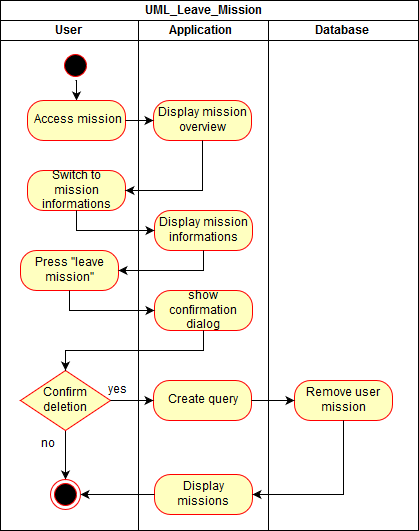

The diagram above was exported from draw.io. Its source (the exported page's mxGraphModel, read from the mxfile embedded in the PNG):
<mxGraphModel dx="1170" dy="618" grid="1" gridSize="10" guides="1" tooltips="1" connect="1" arrows="1" fold="1" page="1" pageScale="1" pageWidth="827" pageHeight="1169" background="#ffffff" math="0" shadow="0">
  <root>
    <mxCell id="0" />
    <mxCell id="1" parent="0" />
    <mxCell id="196" value="UML_Leave_Mission" style="swimlane;html=1;childLayout=stackLayout;resizeParent=1;resizeParentMax=0;startSize=20;" parent="1" vertex="1">
      <mxGeometry x="42" y="50" width="418" height="530" as="geometry" />
    </mxCell>
    <mxCell id="198" value="User" style="swimlane;html=1;startSize=20;" parent="196" vertex="1">
      <mxGeometry y="20" width="138" height="510" as="geometry" />
    </mxCell>
    <mxCell id="0bgWIoawne9eBWYGDAl5-202" style="edgeStyle=orthogonalEdgeStyle;rounded=0;orthogonalLoop=1;jettySize=auto;html=1;exitX=0.5;exitY=1;exitDx=0;exitDy=0;entryX=0.5;entryY=0;entryDx=0;entryDy=0;" edge="1" parent="198" source="200" target="9logoIvWm9bjticUwLTF-251">
      <mxGeometry relative="1" as="geometry" />
    </mxCell>
    <mxCell id="200" value="" style="ellipse;html=1;shape=startState;fillColor=#000000;strokeColor=#ff0000;" parent="198" vertex="1">
      <mxGeometry x="60" y="30" width="30" height="30" as="geometry" />
    </mxCell>
    <mxCell id="9logoIvWm9bjticUwLTF-251" value="Access mission" style="rounded=1;whiteSpace=wrap;html=1;arcSize=40;fillColor=#ffffc0;strokeColor=#ff0000;" parent="198" vertex="1">
      <mxGeometry x="27" y="80" width="98" height="40" as="geometry" />
    </mxCell>
    <mxCell id="9logoIvWm9bjticUwLTF-253" value="Switch to mission informations" style="rounded=1;whiteSpace=wrap;html=1;arcSize=40;fillColor=#ffffc0;strokeColor=#ff0000;" parent="198" vertex="1">
      <mxGeometry x="27" y="150" width="98" height="40" as="geometry" />
    </mxCell>
    <mxCell id="9logoIvWm9bjticUwLTF-277" style="edgeStyle=orthogonalEdgeStyle;rounded=0;orthogonalLoop=1;jettySize=auto;html=1;exitX=0.5;exitY=1;exitDx=0;exitDy=0;entryX=0.5;entryY=0;entryDx=0;entryDy=0;" parent="198" source="9logoIvWm9bjticUwLTF-267" target="9logoIvWm9bjticUwLTF-271" edge="1">
      <mxGeometry relative="1" as="geometry" />
    </mxCell>
    <mxCell id="9logoIvWm9bjticUwLTF-267" value="Confirm deletion" style="rhombus;whiteSpace=wrap;html=1;fillColor=#ffffc0;strokeColor=#ff0000;" parent="198" vertex="1">
      <mxGeometry x="20" y="350" width="90" height="60" as="geometry" />
    </mxCell>
    <mxCell id="9logoIvWm9bjticUwLTF-271" value="" style="ellipse;html=1;shape=endState;fillColor=#000000;strokeColor=#ff0000;" parent="198" vertex="1">
      <mxGeometry x="50" y="459" width="30" height="30" as="geometry" />
    </mxCell>
    <mxCell id="9logoIvWm9bjticUwLTF-285" value="no" style="text;html=1;strokeColor=none;fillColor=none;align=center;verticalAlign=middle;whiteSpace=wrap;rounded=0;" parent="198" vertex="1">
      <mxGeometry x="27" y="414" width="40" height="20" as="geometry" />
    </mxCell>
    <mxCell id="9logoIvWm9bjticUwLTF-293" value="yes" style="text;html=1;strokeColor=none;fillColor=none;align=center;verticalAlign=middle;whiteSpace=wrap;rounded=0;" parent="198" vertex="1">
      <mxGeometry x="96" y="360" width="40" height="20" as="geometry" />
    </mxCell>
    <mxCell id="0bgWIoawne9eBWYGDAl5-207" value="Press &quot;leave mission&quot;" style="rounded=1;whiteSpace=wrap;html=1;arcSize=40;fillColor=#ffffc0;strokeColor=#ff0000;" vertex="1" parent="198">
      <mxGeometry x="20" y="230" width="98" height="40" as="geometry" />
    </mxCell>
    <mxCell id="199" value="Application" style="swimlane;html=1;startSize=20;" parent="196" vertex="1">
      <mxGeometry x="138" y="20" width="130" height="510" as="geometry" />
    </mxCell>
    <mxCell id="9logoIvWm9bjticUwLTF-287" value="Create query" style="rounded=1;whiteSpace=wrap;html=1;arcSize=40;fillColor=#ffffc0;strokeColor=#ff0000;" parent="199" vertex="1">
      <mxGeometry x="15" y="360" width="98" height="40" as="geometry" />
    </mxCell>
    <mxCell id="9logoIvWm9bjticUwLTF-297" value="Display missions overview" style="rounded=1;whiteSpace=wrap;html=1;arcSize=40;fillColor=#ffffc0;strokeColor=#ff0000;" parent="199" vertex="1">
      <mxGeometry x="16" y="454" width="98" height="40" as="geometry" />
    </mxCell>
    <mxCell id="0bgWIoawne9eBWYGDAl5-200" value="Display mission informations" style="rounded=1;whiteSpace=wrap;html=1;arcSize=40;fillColor=#ffffc0;strokeColor=#ff0000;" vertex="1" parent="199">
      <mxGeometry x="16" y="190" width="98" height="40" as="geometry" />
    </mxCell>
    <mxCell id="0bgWIoawne9eBWYGDAl5-203" value="Display mission overview" style="rounded=1;whiteSpace=wrap;html=1;arcSize=40;fillColor=#ffffc0;strokeColor=#ff0000;" vertex="1" parent="199">
      <mxGeometry x="15" y="80" width="98" height="40" as="geometry" />
    </mxCell>
    <mxCell id="0bgWIoawne9eBWYGDAl5-209" value="show confirmation dialog" style="rounded=1;whiteSpace=wrap;html=1;arcSize=40;fillColor=#ffffc0;strokeColor=#ff0000;" vertex="1" parent="199">
      <mxGeometry x="16" y="270" width="98" height="40" as="geometry" />
    </mxCell>
    <mxCell id="9logoIvWm9bjticUwLTF-234" value="Database" style="swimlane;html=1;startSize=20;" parent="196" vertex="1">
      <mxGeometry x="268" y="20" width="150" height="510" as="geometry" />
    </mxCell>
    <mxCell id="9logoIvWm9bjticUwLTF-289" value="Remove user mission relations" style="rounded=1;whiteSpace=wrap;html=1;arcSize=40;fillColor=#ffffc0;strokeColor=#ff0000;" parent="9logoIvWm9bjticUwLTF-234" vertex="1">
      <mxGeometry x="26" y="360" width="98" height="40" as="geometry" />
    </mxCell>
    <mxCell id="9logoIvWm9bjticUwLTF-268" style="edgeStyle=orthogonalEdgeStyle;rounded=0;orthogonalLoop=1;jettySize=auto;html=1;exitX=0.5;exitY=1;exitDx=0;exitDy=0;entryX=0.5;entryY=0;entryDx=0;entryDy=0;" parent="196" source="0bgWIoawne9eBWYGDAl5-209" target="9logoIvWm9bjticUwLTF-267" edge="1">
      <mxGeometry relative="1" as="geometry">
        <mxPoint x="203" y="400" as="sourcePoint" />
      </mxGeometry>
    </mxCell>
    <mxCell id="9logoIvWm9bjticUwLTF-288" style="edgeStyle=orthogonalEdgeStyle;rounded=0;orthogonalLoop=1;jettySize=auto;html=1;exitX=1;exitY=0.5;exitDx=0;exitDy=0;entryX=0;entryY=0.5;entryDx=0;entryDy=0;" parent="196" source="9logoIvWm9bjticUwLTF-267" target="9logoIvWm9bjticUwLTF-287" edge="1">
      <mxGeometry relative="1" as="geometry" />
    </mxCell>
    <mxCell id="9logoIvWm9bjticUwLTF-291" style="edgeStyle=orthogonalEdgeStyle;rounded=0;orthogonalLoop=1;jettySize=auto;html=1;exitX=1;exitY=0.5;exitDx=0;exitDy=0;entryX=0;entryY=0.5;entryDx=0;entryDy=0;" parent="196" source="9logoIvWm9bjticUwLTF-287" target="9logoIvWm9bjticUwLTF-289" edge="1">
      <mxGeometry relative="1" as="geometry" />
    </mxCell>
    <mxCell id="9logoIvWm9bjticUwLTF-300" style="edgeStyle=orthogonalEdgeStyle;rounded=0;orthogonalLoop=1;jettySize=auto;html=1;exitX=0;exitY=0.5;exitDx=0;exitDy=0;entryX=1;entryY=0.5;entryDx=0;entryDy=0;" parent="196" source="9logoIvWm9bjticUwLTF-297" target="9logoIvWm9bjticUwLTF-271" edge="1">
      <mxGeometry relative="1" as="geometry">
        <mxPoint x="119" y="579" as="targetPoint" />
      </mxGeometry>
    </mxCell>
    <mxCell id="0bgWIoawne9eBWYGDAl5-201" style="edgeStyle=orthogonalEdgeStyle;rounded=0;orthogonalLoop=1;jettySize=auto;html=1;exitX=0.5;exitY=1;exitDx=0;exitDy=0;entryX=0;entryY=0.5;entryDx=0;entryDy=0;" edge="1" parent="196" source="9logoIvWm9bjticUwLTF-253" target="0bgWIoawne9eBWYGDAl5-200">
      <mxGeometry relative="1" as="geometry" />
    </mxCell>
    <mxCell id="0bgWIoawne9eBWYGDAl5-204" style="edgeStyle=orthogonalEdgeStyle;rounded=0;orthogonalLoop=1;jettySize=auto;html=1;exitX=1;exitY=0.5;exitDx=0;exitDy=0;entryX=0;entryY=0.5;entryDx=0;entryDy=0;" edge="1" parent="196" source="9logoIvWm9bjticUwLTF-251" target="0bgWIoawne9eBWYGDAl5-203">
      <mxGeometry relative="1" as="geometry" />
    </mxCell>
    <mxCell id="0bgWIoawne9eBWYGDAl5-206" style="edgeStyle=orthogonalEdgeStyle;rounded=0;orthogonalLoop=1;jettySize=auto;html=1;exitX=0.5;exitY=1;exitDx=0;exitDy=0;entryX=1;entryY=0.5;entryDx=0;entryDy=0;" edge="1" parent="196" source="0bgWIoawne9eBWYGDAl5-203" target="9logoIvWm9bjticUwLTF-253">
      <mxGeometry relative="1" as="geometry" />
    </mxCell>
    <mxCell id="0bgWIoawne9eBWYGDAl5-208" style="edgeStyle=orthogonalEdgeStyle;rounded=0;orthogonalLoop=1;jettySize=auto;html=1;exitX=0.5;exitY=1;exitDx=0;exitDy=0;entryX=1;entryY=0.5;entryDx=0;entryDy=0;" edge="1" parent="196" source="0bgWIoawne9eBWYGDAl5-200" target="0bgWIoawne9eBWYGDAl5-207">
      <mxGeometry relative="1" as="geometry" />
    </mxCell>
    <mxCell id="0bgWIoawne9eBWYGDAl5-211" style="edgeStyle=orthogonalEdgeStyle;rounded=0;orthogonalLoop=1;jettySize=auto;html=1;exitX=0.5;exitY=1;exitDx=0;exitDy=0;entryX=0;entryY=0.5;entryDx=0;entryDy=0;" edge="1" parent="196" source="0bgWIoawne9eBWYGDAl5-207" target="0bgWIoawne9eBWYGDAl5-209">
      <mxGeometry relative="1" as="geometry" />
    </mxCell>
    <mxCell id="9logoIvWm9bjticUwLTF-292" style="edgeStyle=orthogonalEdgeStyle;rounded=0;orthogonalLoop=1;jettySize=auto;html=1;exitX=0.5;exitY=1;exitDx=0;exitDy=0;entryX=1;entryY=0.5;entryDx=0;entryDy=0;" parent="196" source="9logoIvWm9bjticUwLTF-289" target="9logoIvWm9bjticUwLTF-297" edge="1">
      <mxGeometry relative="1" as="geometry">
        <mxPoint x="343" y="519" as="targetPoint" />
      </mxGeometry>
    </mxCell>
  </root>
</mxGraphModel>